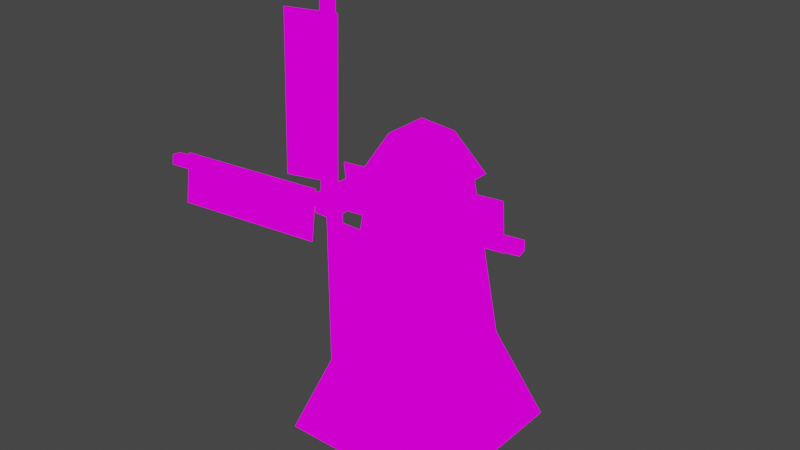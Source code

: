 # Source: windmill.blend  (saved by Blender 2.83.18; exported with 4.5.12 LTS)
import bpy
from mathutils import Matrix  # noqa: F401  (used for matrix-valued properties, if any)

bpy.ops.wm.read_factory_settings(use_empty=True)
scene = bpy.context.scene
scene.name = 'Scene'

# ---- collections
col_collection = bpy.data.collections.new('Collection'); scene.collection.children.link(col_collection)

# ---- images (referenced by path relative to the original .blend; pixels are not part of the script)
import os
ASSET_DIR = os.environ.get("B2B_ASSET_DIR", "")  # directory of the original .blend (textures are referenced by path, not embedded)
HERE = os.path.dirname(os.path.abspath(__file__))  # packed textures are extracted next to this script under _unpacked/

def load_image(name, relpath, width, height, colorspace="sRGB"):
    """Load a texture the original file referenced (path relative to the .blend, or extracted next to this script)."""
    p = next((c for c in (os.path.join(HERE, relpath), os.path.join(ASSET_DIR, relpath)) if relpath and os.path.exists(c)), "")
    if p:
        img = bpy.data.images.load(p, check_existing=True)
        img.name = name
    else:  # same state as the original file: an image datablock whose file is absent (Cycles renders it pink)
        img = bpy.data.images.new(name, width, height)
        img.source = "FILE"
        img.filepath = "//" + (relpath or name)
    img.colorspace_settings.name = colorspace
    return img
img_brick_lowres_png = load_image('brick_lowres.png', 'brick_lowres.png', 1024, 1024, 'sRGB')
img_tile_lowres_png = load_image('tile_lowres.png', 'tile_lowres.png', 1024, 1024, 'sRGB')
img_wood_lowres_png = load_image('wood_lowres.png', 'wood_lowres.png', 1024, 1024, 'sRGB')
img_fabric_lowres_png = load_image('fabric_lowres.png', 'fabric_lowres.png', 1024, 1024, 'sRGB')

# ---- materials (node trees are filled in below, after node groups)
mat_brick = bpy.data.materials.new('brick')
mat_brick.alpha_threshold = 0.0
mat_brick.use_transparent_shadow = False
mat_brick.line_color = (0.0, 0.0, 0.0, 1.0)
mat_roof = bpy.data.materials.new('roof')
mat_roof.use_transparent_shadow = False
mat_wood = bpy.data.materials.new('wood')
mat_wood.use_transparent_shadow = False
mat_fabric = bpy.data.materials.new('fabric')
mat_fabric.use_transparent_shadow = False

# ---- material node trees
mat_brick.use_nodes = True; mat_brick.node_tree.nodes.clear()
_N = mat_brick.node_tree.nodes; _L = mat_brick.node_tree.links
n0 = _N.new('ShaderNodeOutputMaterial'); n0.name = 'Material Output'; n0.location = (300, 300)
n1 = _N.new('ShaderNodeEmission'); n1.name = 'Emission'; n1.location = (10, 300)
n2 = _N.new('ShaderNodeTexImage'); n2.name = 'Image Texture'; n2.location = (-280, 280)
n2.image = img_brick_lowres_png
n2.interpolation = 'Closest'
_L.new(n1.outputs[0], n0.inputs[0])
_L.new(n2.outputs[0], n1.inputs[0])
n0.is_active_output = True
mat_roof.use_nodes = True; mat_roof.node_tree.nodes.clear()
_N = mat_roof.node_tree.nodes; _L = mat_roof.node_tree.links
n0 = _N.new('ShaderNodeOutputMaterial'); n0.name = 'Material Output'; n0.location = (300, 300)
n1 = _N.new('ShaderNodeEmission'); n1.name = 'Emission'; n1.location = (10, 300)
n2 = _N.new('ShaderNodeTexImage'); n2.name = 'Image Texture'; n2.location = (-280, 280)
n2.image = img_tile_lowres_png
n2.interpolation = 'Closest'
_L.new(n1.outputs[0], n0.inputs[0])
_L.new(n2.outputs[0], n1.inputs[0])
n0.is_active_output = True
mat_wood.use_nodes = True; mat_wood.node_tree.nodes.clear()
_N = mat_wood.node_tree.nodes; _L = mat_wood.node_tree.links
n0 = _N.new('ShaderNodeOutputMaterial'); n0.name = 'Material Output'; n0.location = (300, 300)
n1 = _N.new('ShaderNodeEmission'); n1.name = 'Emission'; n1.location = (10, 300)
n2 = _N.new('ShaderNodeTexImage'); n2.name = 'Image Texture'; n2.location = (-280, 280)
n2.image = img_wood_lowres_png
_L.new(n1.outputs[0], n0.inputs[0])
_L.new(n2.outputs[0], n1.inputs[0])
n0.is_active_output = True
mat_fabric.use_nodes = True; mat_fabric.node_tree.nodes.clear()
_N = mat_fabric.node_tree.nodes; _L = mat_fabric.node_tree.links
n0 = _N.new('ShaderNodeOutputMaterial'); n0.name = 'Material Output'; n0.location = (300, 300)
n1 = _N.new('ShaderNodeEmission'); n1.name = 'Emission'; n1.location = (10, 300)
n2 = _N.new('ShaderNodeTexImage'); n2.name = 'Image Texture'; n2.location = (-280, 280)
n2.image = img_fabric_lowres_png
n2.interpolation = 'Closest'
_L.new(n1.outputs[0], n0.inputs[0])
_L.new(n2.outputs[0], n1.inputs[0])
n0.is_active_output = True

# ---- world
world_world = bpy.data.worlds.new('World'); scene.world = world_world
world_world.use_nodes = True; world_world.node_tree.nodes.clear()
_N = world_world.node_tree.nodes; _L = world_world.node_tree.links
n0 = _N.new('ShaderNodeOutputWorld'); n0.name = 'World Output'; n0.location = (300, 300)
n1 = _N.new('ShaderNodeBackground'); n1.name = 'Background'; n1.location = (10, 300)
n1.inputs[0].default_value = (0.05088, 0.05088, 0.05088, 1.0)
_L.new(n1.outputs[0], n0.inputs[0])
n0.is_active_output = True
world_world.color = (0.05088, 0.05088, 0.05088)
world_world.use_sun_shadow = False
world_world.sun_shadow_jitter_overblur = 0.0

# ---- meshes
me_cube = bpy.data.meshes.new('Cube')
me_cube.from_pydata([(2.619, 2.619, -0.01361), (1.0, -1.0, 7.986), (2.619, -2.619, -0.01361), (-1.0, 1.0, 7.986), (-2.619, 2.619, -0.01361), (-2.619, -2.619, -0.01361), (1.571, 1.571, 2.959), (-1.571, -1.571, 2.959), (1.571, -1.571, 2.959), (-1.571, 1.571, 2.959), (1.0, 1.0, 7.986), (-1.0, -1.0, 7.986), (1.233, 1.233, 7.986), (1.233, -1.233, 7.986), (-1.233, 1.233, 7.986), (-1.233, -1.233, 7.986), (0.6141, 0.6141, 9.26), (0.6141, -0.6141, 9.26), (-0.6141, 0.6141, 9.26), (-0.6141, -0.6141, 9.26), (-0.002422, -0.002422, 9.661)], [], [(8, 1, 11, 7), (7, 11, 3, 9), (4, 0, 2, 5), (6, 10, 1, 8), (9, 3, 10, 6), (4, 9, 6, 0), (0, 6, 8, 2), (5, 7, 9, 4), (2, 8, 7, 5), (10, 3, 14, 12), (13, 12, 16, 17), (1, 10, 12, 13), (3, 11, 15, 14), (11, 1, 13, 15), (16, 18, 20), (14, 15, 19, 18), (15, 13, 17, 19), (12, 14, 18, 16), (19, 17, 20), (20, 17, 16), (20, 18, 19)])
me_cube.polygons.foreach_set('material_index', [0, 0, 0, 0, 0, 0, 0, 0, 0, 0, 1, 0, 0, 0, 1, 1, 1, 1, 1, 1, 1])
_uv = me_cube.uv_layers.new(name='UVMap')
_uv.uv.foreach_set('vector', [0.7117, 0.5196, 0.7117, 0.9565, 0.4789, 0.9565, 0.4789, 0.5196, 0.4789, 0.5196, 0.4789, 0.9565, 0.2518, 0.9565, 0.2518, 0.5196, 0.3364, 0.9877, 0.009241, 0.9877, 0.009241, 0.6605, 0.3364, 0.6605, 0.9722, 0.5196, 0.9722, 0.9565, 0.7117, 0.9565, 0.7117, 0.5196, 0.2518, 0.5196, 0.2518, 0.9565, 0.006767, 0.9565, 0.006767, 0.5196, 0.2518, 0.08166, 0.2518, 0.5196, 0.006767, 0.5196, 0.006767, 0.08166, 0.9722, 0.08166, 0.9722, 0.5196, 0.7117, 0.5196, 0.7117, 0.08166, 0.4789, 0.08166, 0.4789, 0.5196, 0.2518, 0.5196, 0.2518, 0.08166, 0.7117, 0.08166, 0.7117, 0.5196, 0.4789, 0.5196, 0.4789, 0.08166, 0.006767, 0.9565, 0.2518, 0.9565, 0.2518, 0.9866, 0.006767, 0.9866, 0.7161, 0.08005, 0.9741, 0.08005, 0.9095, 0.4046, 0.7129, 0.4015, 0.7117, 0.9565, 0.9722, 0.9565, 0.9722, 0.9866, 0.7117, 0.9866, 0.2518, 0.9565, 0.4789, 0.9565, 0.4789, 0.9866, 0.2518, 0.9866, 0.4789, 0.9565, 0.7117, 0.9565, 0.7117, 0.9866, 0.4789, 0.9866, 0.05137, 0.4015, 0.2519, 0.4015, 0.4415, 0.7538, 0.2629, 0.08005, 0.4859, 0.08005, 0.4819, 0.4015, 0.2519, 0.4015, 0.4859, 0.08005, 0.7161, 0.08005, 0.7129, 0.4015, 0.4819, 0.4015, 0.04135, 0.08005, 0.2629, 0.08005, 0.2519, 0.4015, 0.05137, 0.4015, 0.4819, 0.4015, 0.7129, 0.4015, 0.4415, 0.7538, 0.4415, 0.7538, 0.7129, 0.4015, 0.9095, 0.4046, 0.4415, 0.7538, 0.2519, 0.4015, 0.4819, 0.4015])
me_cube.materials.append(mat_brick)
me_cube.materials.append(mat_roof)
me_cube.use_remesh_preserve_volume = False
me_cube.use_remesh_preserve_attributes = False
me_cube.use_mirror_vertex_groups = False
me_cube.update()
me_cube_001 = bpy.data.meshes.new('Cube.001')
me_cube_001.from_pydata([(-0.2662, -3.777, -0.2662), (-0.2662, -3.777, 0.2662), (-0.2662, 0.2662, -0.2662), (-0.2662, 0.2662, 0.2662), (0.2662, -3.777, -0.2662), (0.2662, -3.777, 0.2662), (0.2662, 0.2662, -0.2662), (0.2662, 0.2662, 0.2662), (0.138, -3.255, -5.129), (0.138, -3.531, -5.129), (0.138, -3.255, -0.165), (0.138, -3.531, -0.165), (0.2662, -3.777, 0.2662), (0.2662, -3.777, -0.2662), (-0.2662, -3.777, 0.2662), (-0.2662, -3.777, -0.2662), (-0.2662, -3.777, -0.2662), (-0.2662, -3.777, 0.2662), (0.2662, -3.777, -0.2662), (0.2662, -3.777, 0.2662), (-0.138, -3.255, -5.129), (-0.138, -3.531, -5.129), (-0.138, -3.255, -0.165), (-0.138, -3.531, -0.165), (0.138, -3.255, -0.165), (0.138, -3.531, -0.165), (-0.138, -3.255, -0.165), (-0.138, -3.531, -0.165), (-0.138, -3.531, -0.165), (-0.138, -3.255, -0.165), (0.138, -3.531, -0.165), (0.138, -3.255, -0.165), (-0.2658, -3.401, -4.689), (1.127, -3.401, -4.689), (-0.2658, -3.401, -0.5133), (1.127, -3.401, -0.5133), (-5.168, -3.898, -0.2683), (-5.136, -4.169, -0.2242), (-0.2384, -3.31, -0.2662), (-0.2061, -3.581, -0.222), (-5.173, -3.854, 0.004152), (-5.141, -4.125, 0.04828), (-0.2437, -3.267, 0.006329), (-0.2115, -3.537, 0.05046), (-4.721, -3.925, 0.1538), (-4.694, -4.146, -1.221), (-0.5751, -3.43, 0.1556), (-0.5481, -3.651, -1.219), (-0.3686, -3.111, 5.074), (-0.2925, -3.376, 5.086), (-0.3397, -3.317, 0.1141), (-0.2636, -3.582, 0.1256), (-0.1033, -3.035, 5.073), (-0.0272, -3.3, 5.084), (-0.07432, -3.241, 0.1125), (0.001728, -3.506, 0.124), (0.06227, -3.157, 4.637), (-1.276, -3.541, 4.646), (0.0866, -3.331, 0.4659), (-1.252, -3.714, 0.474), (4.937, -2.468, 0.2131), (4.981, -2.738, 0.1804), (0.03671, -3.262, 0.2153), (0.08052, -3.532, 0.1826), (4.932, -2.436, -0.06097), (4.976, -2.706, -0.09365), (0.03137, -3.229, -0.05879), (0.07517, -3.5, -0.09148), (4.517, -2.634, -0.2049), (4.544, -2.796, 1.178), (0.3958, -3.301, -0.2031), (0.4228, -3.464, 1.18)], [(16, 17), (19, 18), (16, 18), (19, 17), (28, 29), (31, 30), (28, 30), (31, 29)], [(0, 1, 3, 2), (2, 3, 7, 6), (6, 7, 5, 4), (23, 22, 20, 21), (2, 6, 4, 0), (7, 3, 1, 5), (13, 12, 14, 15), (21, 20, 8, 9), (9, 8, 10, 11), (21, 9, 11, 23), (8, 20, 22, 10), (25, 24, 26, 27), (32, 33, 35, 34), (43, 42, 40, 41), (41, 40, 36, 37), (37, 36, 38, 39), (41, 37, 39, 43), (36, 40, 42, 38), (44, 45, 47, 46), (55, 54, 52, 53), (53, 52, 48, 49), (49, 48, 50, 51), (53, 49, 51, 55), (48, 52, 54, 50), (56, 57, 59, 58), (67, 66, 64, 65), (65, 64, 60, 61), (61, 60, 62, 63), (65, 61, 63, 67), (60, 64, 66, 62), (68, 69, 71, 70)])
me_cube_001.polygons.foreach_set('material_index', [0, 0, 0, 0, 0, 0, 0, 0, 0, 0, 0, 0, 1, 0, 0, 0, 0, 0, 1, 0, 0, 0, 0, 0, 1, 0, 0, 0, 0, 0, 1])
_uv = me_cube_001.uv_layers.new(name='UVMap')
_uv.uv.foreach_set('vector', [0.1875, 0.000154, 0.2812, 0.0001539, 0.2812, 0.7116, 0.1875, 0.7116, 0.09384, 0.8053, 0.0001539, 0.8053, 0.0001539, 0.7116, 0.09384, 0.7116, 0.09384, 0.7116, 0.0001539, 0.7116, 0.0001542, 0.0001539, 0.09384, 0.000154, 0.3758, 0.02311, 0.4085, 0.02311, 0.4085, 0.9115, 0.3758, 0.9115, 0.1875, 0.7116, 0.09384, 0.7116, 0.09384, 0.000154, 0.1875, 0.000154, 0.3749, 0.7116, 0.2812, 0.7116, 0.2812, 0.0001539, 0.3749, 0.0001539, 0.6205, 0.09384, 0.6205, 0.0001539, 0.7142, 0.0001539, 0.7142, 0.09384, 0.4737, 0.9609, 0.4411, 0.9609, 0.4411, 0.9115, 0.4737, 0.9115, 0.4737, 0.9115, 0.4411, 0.9115, 0.4411, 0.02311, 0.4737, 0.02311, 0.3758, 0.9115, 0.3432, 0.9115, 0.3432, 0.02311, 0.3758, 0.02311, 0.4411, 0.9115, 0.4085, 0.9115, 0.4085, 0.02311, 0.4411, 0.02311, 0.6205, 0.1427, 0.6205, 0.09414, 0.6691, 0.09414, 0.6691, 0.1427, 0.9849, 3.042, 0.01668, 3.042, 0.01668, 0.01741, 0.9849, 0.01741, 0.3758, 0.02311, 0.4085, 0.02311, 0.4085, 0.9115, 0.3758, 0.9115, 0.4737, 0.9609, 0.4411, 0.9609, 0.4411, 0.9115, 0.4737, 0.9115, 0.4737, 0.9115, 0.4411, 0.9115, 0.4411, 0.02311, 0.4737, 0.02311, 0.3758, 0.9115, 0.3432, 0.9115, 0.3432, 0.02311, 0.3758, 0.02311, 0.4411, 0.9115, 0.4085, 0.9115, 0.4085, 0.02311, 0.4411, 0.02311, 0.9849, 3.042, 0.01668, 3.042, 0.01668, 0.01741, 0.9849, 0.01741, 0.3758, 0.02311, 0.4085, 0.02311, 0.4085, 0.9115, 0.3758, 0.9115, 0.4737, 0.9609, 0.4411, 0.9609, 0.4411, 0.9115, 0.4737, 0.9115, 0.4737, 0.9115, 0.4411, 0.9115, 0.4411, 0.02311, 0.4737, 0.02311, 0.3758, 0.9115, 0.3432, 0.9115, 0.3432, 0.02311, 0.3758, 0.02311, 0.4411, 0.9115, 0.4085, 0.9115, 0.4085, 0.02311, 0.4411, 0.02311, 0.9849, 3.042, 0.01668, 3.042, 0.01668, 0.01741, 0.9849, 0.01741, 0.3758, 0.02311, 0.4085, 0.02311, 0.4085, 0.9115, 0.3758, 0.9115, 0.4737, 0.9609, 0.4411, 0.9609, 0.4411, 0.9115, 0.4737, 0.9115, 0.4737, 0.9115, 0.4411, 0.9115, 0.4411, 0.02311, 0.4737, 0.02311, 0.3758, 0.9115, 0.3432, 0.9115, 0.3432, 0.02311, 0.3758, 0.02311, 0.4411, 0.9115, 0.4085, 0.9115, 0.4085, 0.02311, 0.4411, 0.02311, 0.9849, 3.042, 0.01668, 3.042, 0.01668, 0.01741, 0.9849, 0.01741])
me_cube_001.materials.append(mat_wood)
me_cube_001.materials.append(mat_fabric)
me_cube_001.use_remesh_fix_poles = True
me_cube_001.use_remesh_preserve_attributes = False
me_cube_001.use_mirror_vertex_groups = False
me_cube_001.update()

# ---- objects
ob_windmill = bpy.data.objects.new('Windmill', me_cube)
ob_windblade = bpy.data.objects.new('Windblade', me_cube_001)

# ---- transforms, parenting, visibility, modifiers, constraints
ob_windmill.location = (0.0, 0.0, 0.0)
ob_windmill.lock_rotations_4d = False
ob_windmill.empty_display_type = 'ARROWS'
ob_windmill.lineart.crease_threshold = 0.0
ob_windblade.location = (0.0, 0.0, 8.525)
ob_windblade.lineart.crease_threshold = 0.0

# ---- collection membership
col_collection.objects.link(ob_windmill)
col_collection.objects.link(ob_windblade)

# ---- scene / render settings (as saved in the file)
scene.frame_start = 1; scene.frame_end = 250; scene.frame_set(0)
scene.render.engine = 'BLENDER_EEVEE_NEXT'
scene.cycles.use_denoising = False
scene.cycles.samples = 128
scene.cycles.sampling_pattern = 'TABULATED_SOBOL'
scene.cycles.use_adaptive_sampling = False
scene.cycles.use_light_tree = False
scene.view_settings.view_transform = 'Filmic'
bpy.context.view_layer.update()

# ---- added for rendering (the .blend has no active camera): camera
cam_auto = bpy.data.cameras.new('AutoCamera')
cam_auto.lens = 50.0
cam_auto.sensor_width = 36.0
cam_auto.clip_end = 1000.0
ob_auto_camera = bpy.data.objects.new('AutoCamera', cam_auto)
scene.collection.objects.link(ob_auto_camera)
ob_auto_camera.location = (16.8335, -21.0902, 20.3422)
ob_auto_camera.rotation_euler = (1.09748, -7.21219e-08, 0.694738)
scene.camera = ob_auto_camera
bpy.context.view_layer.update()
